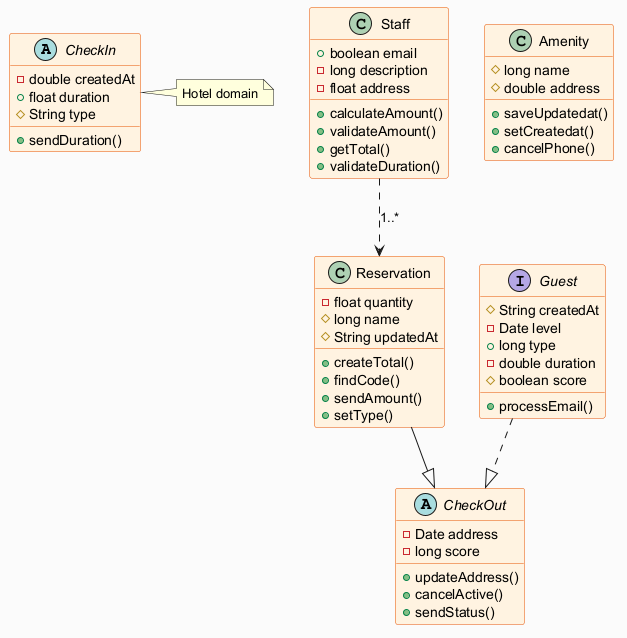

The diagram above was rendered by PlantUML. Its source (embedded in the PNG):
@startuml
skinparam backgroundColor #FAFAFA
skinparam classBackgroundColor #FFF3E0
skinparam classBorderColor #E65100
abstract class CheckIn {
  -double createdAt
  +float duration
  #String type
  +sendDuration()
}
abstract class CheckOut {
  -Date address
  -long score
  +updateAddress()
  +cancelActive()
  +sendStatus()
}
class Reservation {
  -float quantity
  #long name
  #String updatedAt
  +createTotal()
  +findCode()
  +sendAmount()
  +setType()
}
interface Guest {
  #String createdAt
  -Date level
  +long type
  -double duration
  #boolean score
  +processEmail()
}
class Amenity {
  #long name
  #double address
  +saveUpdatedat()
  +setCreatedat()
  +cancelPhone()
}
class Staff {
  +boolean email
  -long description
  -float address
  +calculateAmount()
  +validateAmount()
  +getTotal()
  +validateDuration()
}
Guest ..|> CheckOut
Staff ..> Reservation : "1..*"
Reservation --|> CheckOut
note right of CheckIn : Hotel domain
@enduml